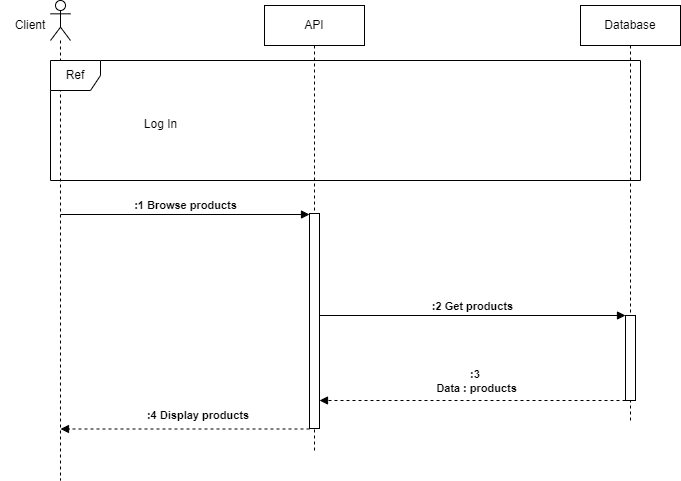

The diagram above was exported from draw.io. Its source (the exported page's mxGraphModel, read from the mxfile embedded in the PNG):
<mxGraphModel dx="819" dy="479" grid="1" gridSize="10" guides="1" tooltips="1" connect="1" arrows="1" fold="1" page="1" pageScale="1" pageWidth="827" pageHeight="1169" math="0" shadow="0">
  <root>
    <mxCell id="0" />
    <mxCell id="1" parent="0" />
    <mxCell id="YRaXHknlT_n9NOuXQOGP-1" value="API" style="shape=umlLifeline;perimeter=lifelinePerimeter;whiteSpace=wrap;html=1;container=1;dropTarget=0;collapsible=0;recursiveResize=0;outlineConnect=0;portConstraint=eastwest;newEdgeStyle={&quot;edgeStyle&quot;:&quot;elbowEdgeStyle&quot;,&quot;elbow&quot;:&quot;vertical&quot;,&quot;curved&quot;:0,&quot;rounded&quot;:0};" parent="1" vertex="1">
      <mxGeometry x="314" y="125" width="100" height="445" as="geometry" />
    </mxCell>
    <mxCell id="YRaXHknlT_n9NOuXQOGP-6" value="" style="html=1;points=[];perimeter=orthogonalPerimeter;outlineConnect=0;targetShapes=umlLifeline;portConstraint=eastwest;newEdgeStyle={&quot;edgeStyle&quot;:&quot;elbowEdgeStyle&quot;,&quot;elbow&quot;:&quot;vertical&quot;,&quot;curved&quot;:0,&quot;rounded&quot;:0};" parent="YRaXHknlT_n9NOuXQOGP-1" vertex="1">
      <mxGeometry x="45" y="208" width="10" height="215" as="geometry" />
    </mxCell>
    <mxCell id="YRaXHknlT_n9NOuXQOGP-2" value="Database" style="shape=umlLifeline;perimeter=lifelinePerimeter;whiteSpace=wrap;html=1;container=1;dropTarget=0;collapsible=0;recursiveResize=0;outlineConnect=0;portConstraint=eastwest;newEdgeStyle={&quot;edgeStyle&quot;:&quot;elbowEdgeStyle&quot;,&quot;elbow&quot;:&quot;vertical&quot;,&quot;curved&quot;:0,&quot;rounded&quot;:0};" parent="1" vertex="1">
      <mxGeometry x="630" y="125" width="100" height="415" as="geometry" />
    </mxCell>
    <mxCell id="YRaXHknlT_n9NOuXQOGP-10" value="" style="html=1;points=[];perimeter=orthogonalPerimeter;outlineConnect=0;targetShapes=umlLifeline;portConstraint=eastwest;newEdgeStyle={&quot;edgeStyle&quot;:&quot;elbowEdgeStyle&quot;,&quot;elbow&quot;:&quot;vertical&quot;,&quot;curved&quot;:0,&quot;rounded&quot;:0};" parent="YRaXHknlT_n9NOuXQOGP-2" vertex="1">
      <mxGeometry x="45" y="310" width="10" height="85" as="geometry" />
    </mxCell>
    <mxCell id="YRaXHknlT_n9NOuXQOGP-3" value="" style="shape=umlLifeline;perimeter=lifelinePerimeter;whiteSpace=wrap;html=1;container=1;dropTarget=0;collapsible=0;recursiveResize=0;outlineConnect=0;portConstraint=eastwest;newEdgeStyle={&quot;edgeStyle&quot;:&quot;elbowEdgeStyle&quot;,&quot;elbow&quot;:&quot;vertical&quot;,&quot;curved&quot;:0,&quot;rounded&quot;:0};participant=umlActor;" parent="1" vertex="1">
      <mxGeometry x="100" y="120" width="20" height="480" as="geometry" />
    </mxCell>
    <mxCell id="YRaXHknlT_n9NOuXQOGP-4" value="Client" style="text;html=1;strokeColor=none;fillColor=none;align=center;verticalAlign=middle;whiteSpace=wrap;rounded=0;" parent="1" vertex="1">
      <mxGeometry x="50" y="130" width="60" height="30" as="geometry" />
    </mxCell>
    <mxCell id="YRaXHknlT_n9NOuXQOGP-5" value=":1 Browse products" style="html=1;verticalAlign=bottom;endArrow=block;edgeStyle=elbowEdgeStyle;elbow=vertical;curved=0;rounded=0;fontStyle=1" parent="1" target="YRaXHknlT_n9NOuXQOGP-6" edge="1">
      <mxGeometry width="80" relative="1" as="geometry">
        <mxPoint x="110.02380952380963" y="334" as="sourcePoint" />
        <mxPoint x="340" y="334" as="targetPoint" />
        <Array as="points">
          <mxPoint x="179.50000000000023" y="334" />
          <mxPoint x="119.50000000000023" y="414" />
        </Array>
      </mxGeometry>
    </mxCell>
    <mxCell id="YRaXHknlT_n9NOuXQOGP-9" value=":2 Get products" style="html=1;verticalAlign=bottom;endArrow=block;edgeStyle=elbowEdgeStyle;elbow=vertical;curved=0;rounded=0;fontStyle=1" parent="1" edge="1">
      <mxGeometry width="80" relative="1" as="geometry">
        <mxPoint x="369" y="435" as="sourcePoint" />
        <mxPoint x="675" y="435" as="targetPoint" />
        <Array as="points">
          <mxPoint x="488.5000000000002" y="435" />
          <mxPoint x="428.5000000000002" y="515" />
        </Array>
      </mxGeometry>
    </mxCell>
    <mxCell id="YRaXHknlT_n9NOuXQOGP-11" value="" style="html=1;verticalAlign=bottom;labelBackgroundColor=none;endArrow=block;endFill=1;dashed=1;rounded=0;" parent="1" edge="1">
      <mxGeometry width="160" relative="1" as="geometry">
        <mxPoint x="675" y="520" as="sourcePoint" />
        <mxPoint x="369" y="520" as="targetPoint" />
      </mxGeometry>
    </mxCell>
    <mxCell id="YRaXHknlT_n9NOuXQOGP-13" value=":3&lt;br&gt;&amp;nbsp;Data : products" style="text;html=1;strokeColor=none;fillColor=none;align=center;verticalAlign=middle;whiteSpace=wrap;rounded=0;fontStyle=1;fontSize=11;" parent="1" vertex="1">
      <mxGeometry x="475" y="486" width="100" height="30" as="geometry" />
    </mxCell>
    <mxCell id="YRaXHknlT_n9NOuXQOGP-14" value="" style="html=1;verticalAlign=bottom;labelBackgroundColor=none;endArrow=block;endFill=1;dashed=1;rounded=0;" parent="1" edge="1">
      <mxGeometry width="160" relative="1" as="geometry">
        <mxPoint x="358.98" y="548.5" as="sourcePoint" />
        <mxPoint x="110.00380952380952" y="548.5" as="targetPoint" />
      </mxGeometry>
    </mxCell>
    <mxCell id="YRaXHknlT_n9NOuXQOGP-15" value=":4 Display products" style="text;html=1;strokeColor=none;fillColor=none;align=center;verticalAlign=middle;whiteSpace=wrap;rounded=0;fontStyle=1;fontSize=11;" parent="1" vertex="1">
      <mxGeometry x="185.98" y="520" width="124" height="30" as="geometry" />
    </mxCell>
    <mxCell id="ydfrBQAzl-_Py0xDdc1l-1" value="Ref" style="shape=umlFrame;whiteSpace=wrap;html=1;pointerEvents=0;recursiveResize=0;container=1;collapsible=0;width=50;" parent="1" vertex="1">
      <mxGeometry x="100" y="180" width="590" height="120" as="geometry" />
    </mxCell>
    <mxCell id="ydfrBQAzl-_Py0xDdc1l-2" value="Log In" style="text;align=center;html=1;" parent="ydfrBQAzl-_Py0xDdc1l-1" vertex="1">
      <mxGeometry width="100" height="20" relative="1" as="geometry">
        <mxPoint x="60" y="50" as="offset" />
      </mxGeometry>
    </mxCell>
  </root>
</mxGraphModel>